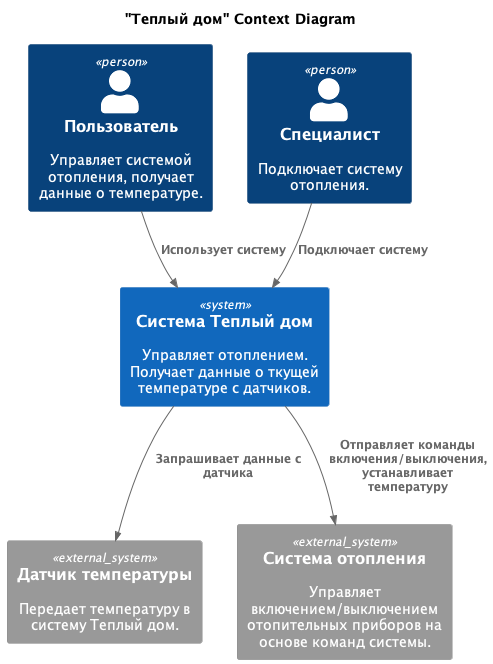

The diagram above was rendered by PlantUML. Its source (embedded in the PNG):
@startuml Context Diagram

!include https://raw.githubusercontent.com/plantuml-stdlib/C4-PlantUML/master/C4_Component.puml
!include https://raw.githubusercontent.com/plantuml-stdlib/C4-PlantUML/master/C4_Context.puml

LAYOUT_TOP_DOWN()

top to bottom direction

title "Теплый дом" Context Diagram

Person(user, "Пользователь", "Управляет системой отопления, получает данные о температуре.")
Person(support, "Специалист", "Подключает систему отопления.")

System(warmHouseSystem, "Система Теплый дом", "Управляет отоплением. Получает данные о ткущей температуре с датчиков.")


System_Ext(temperatureSensor, "Датчик температуры", "Передает температуру в систему Теплый дом.")
System_Ext(heatingSystem, "Система отопления", "Управляет включением/выключением отопительных приборов на основе команд системы.")

Rel(user, warmHouseSystem, "Использует систему")
Rel(support, warmHouseSystem, "Подключает систему")

Rel(warmHouseSystem, temperatureSensor, "Запрашивает данные с датчика")
Rel(warmHouseSystem, heatingSystem, "Отправляет команды включения/выключения, устанавливает температуру")

@enduml